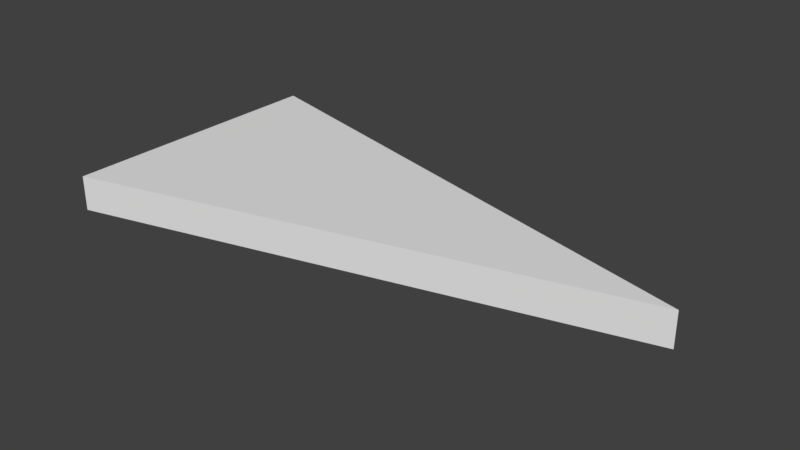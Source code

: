 # Source: SM_IS_Triangle_2x4x0.25.blend  (saved by Blender 2.79.0; exported with 4.5.12 LTS)
import bpy
from mathutils import Matrix  # noqa: F401  (used for matrix-valued properties, if any)

bpy.ops.wm.read_factory_settings(use_empty=True)
scene = bpy.context.scene
scene.name = 'Scene'

# ---- collections
col_collection_1 = bpy.data.collections.new('Collection 1'); scene.collection.children.link(col_collection_1)

# ---- world
world_world = bpy.data.worlds.new('World'); scene.world = world_world
world_world.color = (0.05088, 0.05088, 0.05088)
world_world.use_sun_shadow = False
world_world.sun_shadow_jitter_overblur = 0.0
world_world.cycles.sampling_method = 'MANUAL'

# ---- meshes
me_sm_is_triangle_2x4x0_25 = bpy.data.meshes.new('SM_IS_Triangle_2x4x0.25')
me_sm_is_triangle_2x4x0_25.from_pydata([(0.0, 0.0, 0.0), (0.0, 2.0, 0.0), (3.873, 1.0, 0.0), (3.873, 1.0, 0.25), (0.0, 2.0, 0.25), (0.0, 0.0, 0.25)], [], [(2, 0, 1), (3, 4, 5), (0, 5, 4, 1), (2, 3, 5, 0), (1, 4, 3, 2)])
me_sm_is_triangle_2x4x0_25.use_remesh_preserve_volume = False
me_sm_is_triangle_2x4x0_25.use_remesh_preserve_attributes = False
me_sm_is_triangle_2x4x0_25.use_mirror_vertex_groups = False
me_sm_is_triangle_2x4x0_25.update()

# ---- objects
ob_sm_is_triangle_2x4x0_25 = bpy.data.objects.new('SM_IS_Triangle_2x4x0.25', me_sm_is_triangle_2x4x0_25)

# ---- transforms, parenting, visibility, modifiers, constraints
ob_sm_is_triangle_2x4x0_25.location = (0.0, 0.0, 0.0)
ob_sm_is_triangle_2x4x0_25.lineart.crease_threshold = 0.0

# ---- collection membership
col_collection_1.objects.link(ob_sm_is_triangle_2x4x0_25)

# ---- scene / render settings (as saved in the file)
scene.frame_start = 1; scene.frame_end = 250; scene.frame_set(1)
scene.render.engine = 'BLENDER_EEVEE_NEXT'
scene.render.resolution_percentage = 50
scene.render.dither_intensity = 0.0
scene.cycles.use_denoising = False
scene.cycles.samples = 128
scene.cycles.sampling_pattern = 'TABULATED_SOBOL'
scene.cycles.use_adaptive_sampling = False
scene.cycles.use_light_tree = False
scene.cycles.blur_glossy = 0.0
scene.cycles.sample_clamp_indirect = 0.0
scene.view_settings.view_transform = 'Standard'
bpy.context.view_layer.update()

# ---- added for rendering (the .blend has no active camera and no usable light): camera, sun
cam_auto = bpy.data.cameras.new('AutoCamera')
cam_auto.lens = 50.0
cam_auto.sensor_width = 36.0
cam_auto.clip_end = 1000.0
ob_auto_camera = bpy.data.objects.new('AutoCamera', cam_auto)
scene.collection.objects.link(ob_auto_camera)
ob_auto_camera.location = (5.97608, -3.84751, 3.35667)
ob_auto_camera.rotation_euler = (1.09748, -7.21219e-08, 0.694738)
scene.camera = ob_auto_camera
light_auto_sun = bpy.data.lights.new('AutoSun', 'SUN')
light_auto_sun.energy = 3.0
light_auto_sun.angle = 0.0523599
ob_auto_sun = bpy.data.objects.new('AutoSun', light_auto_sun)
scene.collection.objects.link(ob_auto_sun)
ob_auto_sun.rotation_euler = (0.872665, 0.174533, 0.523599)
bpy.context.view_layer.update()
